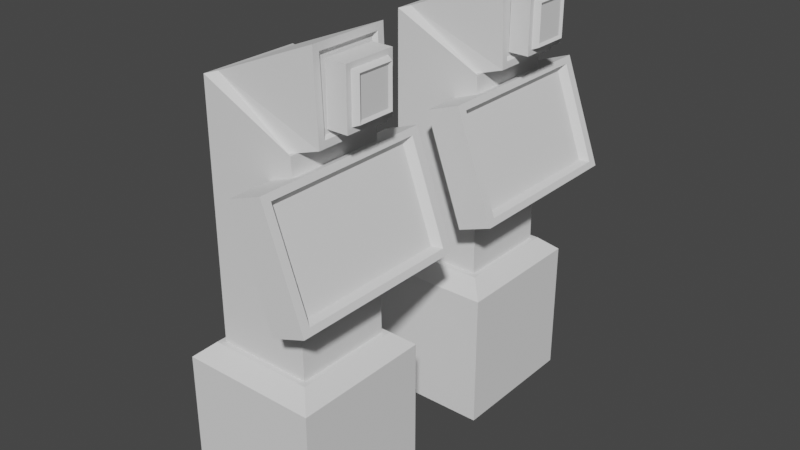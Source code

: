 # Source: Buttons.blend  (saved by Blender 2.90.8; exported with 4.5.12 LTS)
import bpy
from mathutils import Matrix  # noqa: F401  (used for matrix-valued properties, if any)

bpy.ops.wm.read_factory_settings(use_empty=True)
scene = bpy.context.scene
scene.name = 'Scene'

# ---- collections
col_collection = bpy.data.collections.new('Collection'); scene.collection.children.link(col_collection)

# ---- world
world_world = bpy.data.worlds.new('World'); scene.world = world_world
world_world.use_nodes = True; world_world.node_tree.nodes.clear()
_N = world_world.node_tree.nodes; _L = world_world.node_tree.links
n0 = _N.new('ShaderNodeOutputWorld'); n0.name = 'World Output'; n0.location = (300, 300)
n1 = _N.new('ShaderNodeBackground'); n1.name = 'Background'; n1.location = (10, 300)
n1.inputs[0].default_value = (0.05088, 0.05088, 0.05088, 1.0)
_L.new(n1.outputs[0], n0.inputs[0])
n0.is_active_output = True
world_world.color = (0.05088, 0.05088, 0.05088)
world_world.use_sun_shadow = False
world_world.sun_shadow_jitter_overblur = 0.0

# ---- meshes
me_cube_001 = bpy.data.meshes.new('Cube.001')
me_cube_001.from_pydata([(-1.0, -2.715, -1.0), (-0.6881, -2.403, 1.207), (1.0, -2.715, -1.0), (0.6881, -2.403, 1.207), (-0.6881, -0.9896, 1.207), (1.0, -0.6777, -1.0), (-1.0, -0.6777, -1.0), (0.6881, -0.9896, 1.207), (1.0, -2.715, 1.0), (-1.0, -2.715, 1.0), (1.0, -0.6777, 1.0), (-1.0, -0.6777, 1.0), (0.7657, -2.481, 1.207), (-0.7657, -2.481, 1.207), (0.7657, -0.912, 1.207), (-0.7657, -0.912, 1.207), (0.8655, -2.128, 4.335), (0.8275, -2.128, 5.257), (0.8655, -1.265, 4.335), (0.8275, -1.265, 5.257), (0.4706, 2.259, 4.476), (0.4706, -2.259, 4.476), (0.4706, -1.134, 4.476), (0.4706, 1.134, 4.476), (0.6381, -0.9896, 4.121), (0.6381, -2.403, 4.121), (0.6381, 2.403, 4.121), (0.6381, 0.9896, 4.121), (0.4706, -1.134, 4.476), (0.4706, -2.259, 4.476), (0.4706, 2.259, 4.476), (0.4706, 1.134, 4.476), (-0.6881, -2.403, 4.762), (0.6381, 2.403, 4.121), (0.6381, -2.403, 4.121), (0.6381, -0.9896, 4.121), (-0.6881, -0.9896, 4.762), (0.6381, 0.9896, 4.121), (0.5017, -2.305, 4.081), (-0.5518, -2.305, 4.801), (0.5017, -1.088, 4.081), (-0.5518, -1.088, 4.801), (0.9263, -2.255, 4.21), (0.8778, -2.255, 5.386), (0.9263, -1.137, 4.21), (0.8778, -1.137, 5.386), (0.9224, -2.16, 4.305), (0.8817, -2.16, 5.291), (0.9224, -1.233, 4.305), (0.8817, -1.233, 5.291)], [(22, 28), (24, 35), (33, 26), (27, 37), (34, 25), (29, 21), (23, 31), (30, 20)], [(2, 8, 9, 0), (5, 10, 8, 2), (6, 5, 2, 0), (0, 9, 11, 6), (3, 7, 35, 34), (12, 13, 9, 8), (14, 12, 8, 10), (13, 15, 11, 9), (15, 14, 10, 11), (3, 1, 13, 12), (7, 3, 12, 14), (1, 4, 15, 13), (4, 7, 14, 15), (7, 4, 36, 35), (1, 3, 34, 32), (4, 1, 32, 36), (16, 18, 19, 17), (38, 39, 32, 34), (40, 38, 34, 35), (39, 41, 36, 32), (41, 40, 35, 36), (42, 43, 39, 38), (44, 42, 38, 40), (43, 45, 41, 39), (45, 44, 40, 41), (46, 47, 43, 42), (48, 46, 42, 44), (47, 49, 45, 43), (49, 48, 44, 45), (16, 17, 47, 46), (18, 16, 46, 48), (17, 19, 49, 47), (19, 18, 48, 49), (5, 6, 11, 10)])
_uv = me_cube_001.uv_layers.new(name='UVMap')
_uv.uv.foreach_set('vector', [0.375, 0.75, 0.625, 0.75, 0.625, 1.0, 0.375, 1.0, 0.375, 0.6562, 0.625, 0.6562, 0.625, 0.75, 0.375, 0.75, 0.125, 0.6562, 0.375, 0.6562, 0.375, 0.75, 0.125, 0.75, 0.375, 0.0, 0.625, 0.0, 0.625, 0.09375, 0.375, 0.09375, 0.664, 0.7357, 0.664, 0.6706, 0.664, 0.6706, 0.664, 0.7357, 0.6543, 0.7392, 0.8457, 0.7392, 0.875, 0.75, 0.625, 0.75, 0.6543, 0.667, 0.6543, 0.7392, 0.625, 0.75, 0.625, 0.6562, 0.8457, 0.7392, 0.8457, 0.667, 0.875, 0.6562, 0.875, 0.75, 0.8457, 0.667, 0.6543, 0.667, 0.625, 0.6562, 0.875, 0.6562, 0.664, 0.7357, 0.836, 0.7357, 0.8457, 0.7392, 0.6543, 0.7392, 0.664, 0.6706, 0.664, 0.7357, 0.6543, 0.7392, 0.6543, 0.667, 0.836, 0.7357, 0.836, 0.6706, 0.8457, 0.667, 0.8457, 0.7392, 0.836, 0.6706, 0.664, 0.6706, 0.6543, 0.667, 0.8457, 0.667, 0.664, 0.6706, 0.836, 0.6706, 0.836, 0.6706, 0.664, 0.6706, 0.836, 0.7357, 0.664, 0.7357, 0.664, 0.7357, 0.836, 0.7357, 0.836, 0.6706, 0.836, 0.7357, 0.836, 0.7357, 0.836, 0.6706, 0.6961, 0.9139, 0.6961, 0.7968, 0.8039, 0.7968, 0.8039, 0.9139, 0.6755, 0.7311, 0.8245, 0.7311, 0.836, 0.7357, 0.664, 0.7357, 0.6755, 0.6751, 0.6755, 0.7311, 0.664, 0.7357, 0.664, 0.6706, 0.8245, 0.7311, 0.8245, 0.6751, 0.836, 0.6706, 0.836, 0.7357, 0.8245, 0.6751, 0.6755, 0.6751, 0.664, 0.6706, 0.836, 0.6706, 0.6813, 0.9312, 0.8187, 0.9312, 0.8245, 0.9379, 0.6755, 0.9379, 0.6813, 0.7795, 0.6813, 0.9312, 0.6755, 0.9379, 0.6755, 0.7728, 0.8187, 0.9312, 0.8187, 0.7795, 0.8245, 0.7728, 0.8245, 0.9379, 0.8187, 0.7795, 0.6813, 0.7795, 0.6755, 0.7728, 0.8245, 0.7728, 0.6924, 0.9183, 0.8076, 0.9183, 0.8187, 0.9312, 0.6813, 0.9312, 0.6924, 0.7924, 0.6924, 0.9183, 0.6813, 0.9312, 0.6813, 0.7795, 0.8076, 0.9183, 0.8076, 0.7924, 0.8187, 0.7795, 0.8187, 0.9312, 0.8076, 0.7924, 0.6924, 0.7924, 0.6813, 0.7795, 0.8187, 0.7795, 0.6961, 0.9139, 0.8039, 0.9139, 0.8076, 0.9183, 0.6924, 0.9183, 0.6961, 0.7968, 0.6961, 0.9139, 0.6924, 0.9183, 0.6924, 0.7924, 0.8039, 0.9139, 0.8039, 0.7968, 0.8076, 0.7924, 0.8076, 0.9183, 0.8039, 0.7968, 0.6961, 0.7968, 0.6924, 0.7924, 0.8076, 0.7924, 0.375, 0.6562, 0.125, 0.6562, 0.625, 0.09375, 0.625, 0.6562])
me_cube_001.use_remesh_fix_poles = True
me_cube_001.use_remesh_preserve_attributes = False
me_cube_001.use_mirror_vertex_groups = False
me_cube_001.update()
me_cube_002 = bpy.data.meshes.new('Cube.002')
me_cube_002.from_pydata([(0.4775, -1.0, -1.0), (0.4775, -1.0, 0.6427), (0.4775, 1.0, -1.0), (0.4775, 1.0, 0.6427), (0.8958, -0.8347, -0.8347), (0.8958, -0.8347, 0.4775), (0.8958, 0.8347, -0.8347), (0.8958, 0.8347, 0.4775), (1.0, 1.0, 0.6427), (1.0, 1.0, -1.0), (1.0, -1.0, -1.0), (1.0, -1.0, 0.6427), (1.0, 0.9036, 0.5464), (1.0, 0.9036, -0.9036), (1.0, -0.9036, -0.9036), (1.0, -0.9036, 0.5464)], [], [(0, 1, 3, 2), (2, 3, 8, 9), (6, 7, 5, 4), (10, 11, 1, 0), (2, 9, 10, 0), (8, 3, 1, 11), (12, 13, 9, 8), (13, 14, 10, 9), (15, 12, 8, 11), (14, 15, 11, 10), (7, 6, 13, 12), (6, 4, 14, 13), (5, 7, 12, 15), (4, 5, 15, 14)])
_uv = me_cube_002.uv_layers.new(name='UVMap')
_uv.uv.foreach_set('vector', [0.375, 0.0, 0.625, 0.0, 0.625, 0.25, 0.375, 0.25, 0.375, 0.25, 0.625, 0.25, 0.625, 0.5, 0.375, 0.5, 0.4002, 0.5207, 0.5998, 0.5207, 0.5998, 0.7293, 0.4002, 0.7293, 0.375, 0.75, 0.625, 0.75, 0.625, 1.0, 0.375, 1.0, 0.125, 0.5, 0.375, 0.5, 0.375, 0.75, 0.125, 0.75, 0.625, 0.5, 0.875, 0.5, 0.875, 0.75, 0.625, 0.75, 0.6103, 0.512, 0.3897, 0.512, 0.375, 0.5, 0.625, 0.5, 0.3897, 0.512, 0.3897, 0.738, 0.375, 0.75, 0.375, 0.5, 0.6103, 0.738, 0.6103, 0.512, 0.625, 0.5, 0.625, 0.75, 0.3897, 0.738, 0.6103, 0.738, 0.625, 0.75, 0.375, 0.75, 0.5998, 0.5207, 0.4002, 0.5207, 0.3897, 0.512, 0.6103, 0.512, 0.4002, 0.5207, 0.4002, 0.7293, 0.3897, 0.738, 0.3897, 0.512, 0.5998, 0.7293, 0.5998, 0.5207, 0.6103, 0.512, 0.6103, 0.738, 0.4002, 0.7293, 0.5998, 0.7293, 0.6103, 0.738, 0.3897, 0.738])
me_cube_002.use_remesh_fix_poles = True
me_cube_002.use_remesh_preserve_attributes = False
me_cube_002.use_mirror_vertex_groups = False
me_cube_002.update()
me_cube_003 = bpy.data.meshes.new('Cube.003')
me_cube_003.from_pydata([(0.4775, -1.0, -1.0), (0.4775, -1.0, 0.6427), (0.4775, 1.0, -1.0), (0.4775, 1.0, 0.6427), (0.8958, -0.8347, -0.8347), (0.8958, -0.8347, 0.4775), (0.8958, 0.8347, -0.8347), (0.8958, 0.8347, 0.4775), (1.0, 1.0, 0.6427), (1.0, 1.0, -1.0), (1.0, -1.0, -1.0), (1.0, -1.0, 0.6427), (1.0, 0.9036, 0.5464), (1.0, 0.9036, -0.9036), (1.0, -0.9036, -0.9036), (1.0, -0.9036, 0.5464)], [], [(0, 1, 3, 2), (2, 3, 8, 9), (6, 7, 5, 4), (10, 11, 1, 0), (2, 9, 10, 0), (8, 3, 1, 11), (12, 13, 9, 8), (13, 14, 10, 9), (15, 12, 8, 11), (14, 15, 11, 10), (7, 6, 13, 12), (6, 4, 14, 13), (5, 7, 12, 15), (4, 5, 15, 14)])
_uv = me_cube_003.uv_layers.new(name='UVMap')
_uv.uv.foreach_set('vector', [0.375, 0.0, 0.625, 0.0, 0.625, 0.25, 0.375, 0.25, 0.375, 0.25, 0.625, 0.25, 0.625, 0.5, 0.375, 0.5, 0.4002, 0.5207, 0.5998, 0.5207, 0.5998, 0.7293, 0.4002, 0.7293, 0.375, 0.75, 0.625, 0.75, 0.625, 1.0, 0.375, 1.0, 0.125, 0.5, 0.375, 0.5, 0.375, 0.75, 0.125, 0.75, 0.625, 0.5, 0.875, 0.5, 0.875, 0.75, 0.625, 0.75, 0.6103, 0.512, 0.3897, 0.512, 0.375, 0.5, 0.625, 0.5, 0.3897, 0.512, 0.3897, 0.738, 0.375, 0.75, 0.375, 0.5, 0.6103, 0.738, 0.6103, 0.512, 0.625, 0.5, 0.625, 0.75, 0.3897, 0.738, 0.6103, 0.738, 0.625, 0.75, 0.375, 0.75, 0.5998, 0.5207, 0.4002, 0.5207, 0.3897, 0.512, 0.6103, 0.512, 0.4002, 0.5207, 0.4002, 0.7293, 0.3897, 0.738, 0.3897, 0.512, 0.5998, 0.7293, 0.5998, 0.5207, 0.6103, 0.512, 0.6103, 0.738, 0.4002, 0.7293, 0.5998, 0.7293, 0.6103, 0.738, 0.3897, 0.738])
me_cube_003.use_remesh_fix_poles = True
me_cube_003.use_remesh_preserve_attributes = False
me_cube_003.use_mirror_vertex_groups = False
me_cube_003.update()
me_cube_004 = bpy.data.meshes.new('Cube.004')
me_cube_004.from_pydata([(-0.2664, -0.3719, -0.3982), (-0.2664, -0.3719, 0.3982), (-0.2664, 0.3719, -0.3982), (-0.2664, 0.3719, 0.3982), (0.09222, -0.2203, -0.2466), (0.09222, -0.2203, 0.2466), (0.09222, 0.2203, -0.2466), (0.09222, 0.2203, 0.2466), (0.02842, 0.3719, 0.3982), (0.02842, 0.3719, -0.3982), (0.02842, -0.3719, -0.3982), (0.02842, -0.3719, 0.3982), (0.02842, 0.2991, 0.3253), (0.02842, 0.2991, -0.3253), (0.02842, -0.2991, -0.3253), (0.02842, -0.2991, 0.3253), (0.1174, 0.2624, 0.2887), (0.1174, 0.2624, -0.2887), (0.1174, -0.2624, -0.2887), (0.1174, -0.2624, 0.2887)], [], [(0, 1, 3, 2), (2, 3, 8, 9), (6, 7, 5, 4), (10, 11, 1, 0), (2, 9, 10, 0), (8, 3, 1, 11), (12, 13, 9, 8), (13, 14, 10, 9), (15, 12, 8, 11), (14, 15, 11, 10), (16, 17, 13, 12), (17, 18, 14, 13), (19, 16, 12, 15), (18, 19, 15, 14), (7, 6, 17, 16), (6, 4, 18, 17), (5, 7, 16, 19), (4, 5, 19, 18)])
_uv = me_cube_004.uv_layers.new(name='UVMap')
_uv.uv.foreach_set('vector', [0.375, 0.0, 0.625, 0.0, 0.625, 0.25, 0.375, 0.25, 0.375, 0.25, 0.625, 0.25, 0.625, 0.5, 0.375, 0.5, 0.4226, 0.551, 0.5774, 0.551, 0.5774, 0.699, 0.4226, 0.699, 0.375, 0.75, 0.625, 0.75, 0.625, 1.0, 0.375, 1.0, 0.125, 0.5, 0.375, 0.5, 0.375, 0.75, 0.125, 0.75, 0.625, 0.5, 0.875, 0.5, 0.875, 0.75, 0.625, 0.75, 0.6021, 0.5245, 0.3979, 0.5245, 0.375, 0.5, 0.625, 0.5, 0.3979, 0.5245, 0.3979, 0.7255, 0.375, 0.75, 0.375, 0.5, 0.6021, 0.7255, 0.6021, 0.5245, 0.625, 0.5, 0.625, 0.75, 0.3979, 0.7255, 0.6021, 0.7255, 0.625, 0.75, 0.375, 0.75, 0.5906, 0.5368, 0.4094, 0.5368, 0.3979, 0.5245, 0.6021, 0.5245, 0.4094, 0.5368, 0.4094, 0.7132, 0.3979, 0.7255, 0.3979, 0.5245, 0.5906, 0.7132, 0.5906, 0.5368, 0.6021, 0.5245, 0.6021, 0.7255, 0.4094, 0.7132, 0.5906, 0.7132, 0.6021, 0.7255, 0.3979, 0.7255, 0.5774, 0.551, 0.4226, 0.551, 0.4094, 0.5368, 0.5906, 0.5368, 0.4226, 0.551, 0.4226, 0.699, 0.4094, 0.7132, 0.4094, 0.5368, 0.5774, 0.699, 0.5774, 0.551, 0.5906, 0.5368, 0.5906, 0.7132, 0.4226, 0.699, 0.5774, 0.699, 0.5906, 0.7132, 0.4094, 0.7132])
me_cube_004.use_remesh_fix_poles = True
me_cube_004.use_remesh_preserve_attributes = False
me_cube_004.use_mirror_vertex_groups = False
me_cube_004.update()
me_cube_005 = bpy.data.meshes.new('Cube.005')
me_cube_005.from_pydata([(-0.2664, -0.3719, -0.3982), (-0.2664, -0.3719, 0.3982), (-0.2664, 0.3719, -0.3982), (-0.2664, 0.3719, 0.3982), (0.09222, -0.2203, -0.2466), (0.09222, -0.2203, 0.2466), (0.09222, 0.2203, -0.2466), (0.09222, 0.2203, 0.2466), (0.02842, 0.3719, 0.3982), (0.02842, 0.3719, -0.3982), (0.02842, -0.3719, -0.3982), (0.02842, -0.3719, 0.3982), (0.02842, 0.2991, 0.3253), (0.02842, 0.2991, -0.3253), (0.02842, -0.2991, -0.3253), (0.02842, -0.2991, 0.3253), (0.1174, 0.2624, 0.2887), (0.1174, 0.2624, -0.2887), (0.1174, -0.2624, -0.2887), (0.1174, -0.2624, 0.2887)], [], [(0, 1, 3, 2), (2, 3, 8, 9), (6, 7, 5, 4), (10, 11, 1, 0), (2, 9, 10, 0), (8, 3, 1, 11), (12, 13, 9, 8), (13, 14, 10, 9), (15, 12, 8, 11), (14, 15, 11, 10), (16, 17, 13, 12), (17, 18, 14, 13), (19, 16, 12, 15), (18, 19, 15, 14), (7, 6, 17, 16), (6, 4, 18, 17), (5, 7, 16, 19), (4, 5, 19, 18)])
_uv = me_cube_005.uv_layers.new(name='UVMap')
_uv.uv.foreach_set('vector', [0.375, 0.0, 0.625, 0.0, 0.625, 0.25, 0.375, 0.25, 0.375, 0.25, 0.625, 0.25, 0.625, 0.5, 0.375, 0.5, 0.4226, 0.551, 0.5774, 0.551, 0.5774, 0.699, 0.4226, 0.699, 0.375, 0.75, 0.625, 0.75, 0.625, 1.0, 0.375, 1.0, 0.125, 0.5, 0.375, 0.5, 0.375, 0.75, 0.125, 0.75, 0.625, 0.5, 0.875, 0.5, 0.875, 0.75, 0.625, 0.75, 0.6021, 0.5245, 0.3979, 0.5245, 0.375, 0.5, 0.625, 0.5, 0.3979, 0.5245, 0.3979, 0.7255, 0.375, 0.75, 0.375, 0.5, 0.6021, 0.7255, 0.6021, 0.5245, 0.625, 0.5, 0.625, 0.75, 0.3979, 0.7255, 0.6021, 0.7255, 0.625, 0.75, 0.375, 0.75, 0.5906, 0.5368, 0.4094, 0.5368, 0.3979, 0.5245, 0.6021, 0.5245, 0.4094, 0.5368, 0.4094, 0.7132, 0.3979, 0.7255, 0.3979, 0.5245, 0.5906, 0.7132, 0.5906, 0.5368, 0.6021, 0.5245, 0.6021, 0.7255, 0.4094, 0.7132, 0.5906, 0.7132, 0.6021, 0.7255, 0.3979, 0.7255, 0.5774, 0.551, 0.4226, 0.551, 0.4094, 0.5368, 0.5906, 0.5368, 0.4226, 0.551, 0.4226, 0.699, 0.4094, 0.7132, 0.4094, 0.5368, 0.5774, 0.699, 0.5774, 0.551, 0.5906, 0.5368, 0.5906, 0.7132, 0.4226, 0.699, 0.5774, 0.699, 0.5906, 0.7132, 0.4094, 0.7132])
me_cube_005.use_remesh_fix_poles = True
me_cube_005.use_remesh_preserve_attributes = False
me_cube_005.use_mirror_vertex_groups = False
me_cube_005.update()
me_cube_006 = bpy.data.meshes.new('Cube.006')
me_cube_006.from_pydata([(1.0, 0.6777, 1.0), (-1.0, 0.6777, 1.0), (1.0, 2.715, 1.0), (-1.0, 2.715, 1.0), (1.0, 0.6777, -1.0), (-0.6881, 0.9896, 1.207), (0.6881, 0.9896, 1.207), (-1.0, 0.6777, -1.0), (0.6881, 2.403, 1.207), (1.0, 2.715, -1.0), (-0.6881, 2.403, 1.207), (-1.0, 2.715, -1.0), (-0.7657, 2.481, 1.207), (0.7657, 2.481, 1.207), (-0.7657, 0.912, 1.207), (0.7657, 0.912, 1.207), (0.8275, 2.128, 5.257), (0.8655, 2.128, 4.335), (0.8275, 1.265, 5.257), (0.8655, 1.265, 4.335), (-0.6881, 2.403, 4.762), (0.6381, 2.403, 4.121), (-0.6881, 0.9896, 4.762), (0.6381, 0.9896, 4.121), (-0.5518, 2.305, 4.801), (0.5017, 2.305, 4.081), (-0.5518, 1.088, 4.801), (0.5017, 1.088, 4.081), (0.8778, 2.255, 5.386), (0.9263, 2.255, 4.21), (0.8778, 1.137, 5.386), (0.9263, 1.137, 4.21), (0.8817, 2.16, 5.291), (0.9224, 2.16, 4.305), (0.8817, 1.233, 5.291), (0.9224, 1.233, 4.305)], [], [(5, 6, 23, 22), (6, 5, 14, 15), (8, 6, 15, 13), (5, 10, 12, 14), (10, 8, 13, 12), (15, 14, 1, 0), (13, 15, 0, 2), (14, 12, 3, 1), (12, 13, 2, 3), (7, 1, 3, 11), (11, 9, 4, 7), (8, 10, 20, 21), (9, 2, 0, 4), (11, 3, 2, 9), (10, 5, 22, 20), (6, 8, 21, 23), (17, 16, 18, 19), (24, 25, 21, 20), (26, 24, 20, 22), (25, 27, 23, 21), (27, 26, 22, 23), (28, 29, 25, 24), (30, 28, 24, 26), (29, 31, 27, 25), (31, 30, 26, 27), (32, 33, 29, 28), (34, 32, 28, 30), (33, 35, 31, 29), (35, 34, 30, 31), (16, 17, 33, 32), (18, 16, 32, 34), (17, 19, 35, 33), (19, 18, 34, 35), (7, 4, 0, 1)])
_uv = me_cube_006.uv_layers.new(name='UVMap')
_uv.uv.foreach_set('vector', [0.836, 0.5794, 0.664, 0.5794, 0.664, 0.5794, 0.836, 0.5794, 0.664, 0.5794, 0.836, 0.5794, 0.8457, 0.583, 0.6543, 0.583, 0.664, 0.5143, 0.664, 0.5794, 0.6543, 0.583, 0.6543, 0.5108, 0.836, 0.5794, 0.836, 0.5143, 0.8457, 0.5108, 0.8457, 0.583, 0.836, 0.5143, 0.664, 0.5143, 0.6543, 0.5108, 0.8457, 0.5108, 0.6543, 0.583, 0.8457, 0.583, 0.875, 0.5938, 0.625, 0.5938, 0.6543, 0.5108, 0.6543, 0.583, 0.625, 0.5938, 0.625, 0.5, 0.8457, 0.583, 0.8457, 0.5108, 0.875, 0.5, 0.875, 0.5938, 0.8457, 0.5108, 0.6543, 0.5108, 0.625, 0.5, 0.875, 0.5, 0.375, 0.1562, 0.625, 0.1562, 0.625, 0.25, 0.375, 0.25, 0.125, 0.5, 0.375, 0.5, 0.375, 0.5938, 0.125, 0.5938, 0.664, 0.5143, 0.836, 0.5143, 0.836, 0.5143, 0.664, 0.5143, 0.375, 0.5, 0.625, 0.5, 0.625, 0.5938, 0.375, 0.5938, 0.375, 0.25, 0.625, 0.25, 0.625, 0.5, 0.375, 0.5, 0.836, 0.5143, 0.836, 0.5794, 0.836, 0.5794, 0.836, 0.5143, 0.664, 0.5794, 0.664, 0.5143, 0.664, 0.5143, 0.664, 0.5794, 0.6961, 0.3361, 0.8039, 0.3361, 0.8039, 0.4532, 0.6961, 0.4532, 0.8245, 0.5189, 0.6755, 0.5189, 0.664, 0.5143, 0.836, 0.5143, 0.8245, 0.5749, 0.8245, 0.5189, 0.836, 0.5143, 0.836, 0.5794, 0.6755, 0.5189, 0.6755, 0.5749, 0.664, 0.5794, 0.664, 0.5143, 0.6755, 0.5749, 0.8245, 0.5749, 0.836, 0.5794, 0.664, 0.5794, 0.8187, 0.3188, 0.6813, 0.3188, 0.6755, 0.3121, 0.8245, 0.3121, 0.8187, 0.4705, 0.8187, 0.3188, 0.8245, 0.3121, 0.8245, 0.4772, 0.6813, 0.3188, 0.6813, 0.4705, 0.6755, 0.4772, 0.6755, 0.3121, 0.6813, 0.4705, 0.8187, 0.4705, 0.8245, 0.4772, 0.6755, 0.4772, 0.8076, 0.3317, 0.6924, 0.3317, 0.6813, 0.3188, 0.8187, 0.3188, 0.8076, 0.4576, 0.8076, 0.3317, 0.8187, 0.3188, 0.8187, 0.4705, 0.6924, 0.3317, 0.6924, 0.4576, 0.6813, 0.4705, 0.6813, 0.3188, 0.6924, 0.4576, 0.8076, 0.4576, 0.8187, 0.4705, 0.6813, 0.4705, 0.8039, 0.3361, 0.6961, 0.3361, 0.6924, 0.3317, 0.8076, 0.3317, 0.8039, 0.4532, 0.8039, 0.3361, 0.8076, 0.3317, 0.8076, 0.4576, 0.6961, 0.3361, 0.6961, 0.4532, 0.6924, 0.4576, 0.6924, 0.3317, 0.6961, 0.4532, 0.8039, 0.4532, 0.8076, 0.4576, 0.6924, 0.4576, 0.125, 0.5938, 0.375, 0.5938, 0.625, 0.5938, 0.875, 0.5938])
me_cube_006.use_remesh_fix_poles = True
me_cube_006.use_remesh_preserve_attributes = False
me_cube_006.use_mirror_vertex_groups = False
me_cube_006.update()

# ---- objects
ob_cube = bpy.data.objects.new('Cube', me_cube_001)
ob_cube_001 = bpy.data.objects.new('Cube.001', me_cube_002)
ob_cube_002 = bpy.data.objects.new('Cube.002', me_cube_003)
ob_cube_003 = bpy.data.objects.new('Cube.003', me_cube_004)
ob_cube_004 = bpy.data.objects.new('Cube.004', me_cube_005)
ob_cube_005 = bpy.data.objects.new('Cube.005', me_cube_006)

# ---- transforms, parenting, visibility, modifiers, constraints
ob_cube.location = (0.0, 0.0, 0.0)
ob_cube.lineart.crease_threshold = 0.0
ob_cube_001.location = (0.05462, -1.71, 2.96)
ob_cube_001.rotation_euler = (0.0, -0.3491, 0.0)
ob_cube_001.scale = (1.0, 1.3, 1.0)
ob_cube_001.lineart.crease_threshold = 0.0
ob_cube_002.location = (0.05462, 1.71, 2.96)
ob_cube_002.rotation_euler = (0.0, -0.3491, 0.0)
ob_cube_002.scale = (1.0, 1.3, 1.0)
ob_cube_002.lineart.crease_threshold = 0.0
ob_cube_003.location = (1.14, -1.695, 4.792)
ob_cube_003.lineart.crease_threshold = 0.0
ob_cube_004.location = (1.14, 1.705, 4.792)
ob_cube_004.lineart.crease_threshold = 0.0
ob_cube_005.location = (0.0, 0.0, 0.0)
ob_cube_005.lineart.crease_threshold = 0.0

# ---- collection membership
col_collection.objects.link(ob_cube)
col_collection.objects.link(ob_cube_001)
col_collection.objects.link(ob_cube_002)
col_collection.objects.link(ob_cube_003)
col_collection.objects.link(ob_cube_004)
col_collection.objects.link(ob_cube_005)

# ---- scene / render settings (as saved in the file)
scene.frame_start = 1; scene.frame_end = 250; scene.frame_set(1)
scene.render.engine = 'BLENDER_EEVEE_NEXT'
scene.cycles.use_denoising = False
scene.cycles.samples = 128
scene.cycles.sampling_pattern = 'TABULATED_SOBOL'
scene.cycles.use_adaptive_sampling = False
scene.cycles.use_light_tree = False
scene.view_settings.view_transform = 'Filmic'
bpy.context.view_layer.update()

# ---- added for rendering (the .blend has no active camera and no usable light): camera, sun
cam_auto = bpy.data.cameras.new('AutoCamera')
cam_auto.lens = 50.0
cam_auto.sensor_width = 36.0
cam_auto.clip_end = 1000.0
ob_auto_camera = bpy.data.objects.new('AutoCamera', cam_auto)
scene.collection.objects.link(ob_auto_camera)
ob_auto_camera.location = (8.5712, -10.0836, 8.91565)
ob_auto_camera.rotation_euler = (1.09748, -7.21219e-08, 0.694738)
scene.camera = ob_auto_camera
light_auto_sun = bpy.data.lights.new('AutoSun', 'SUN')
light_auto_sun.energy = 3.0
light_auto_sun.angle = 0.0523599
ob_auto_sun = bpy.data.objects.new('AutoSun', light_auto_sun)
scene.collection.objects.link(ob_auto_sun)
ob_auto_sun.rotation_euler = (0.872665, 0.174533, 0.523599)
bpy.context.view_layer.update()

